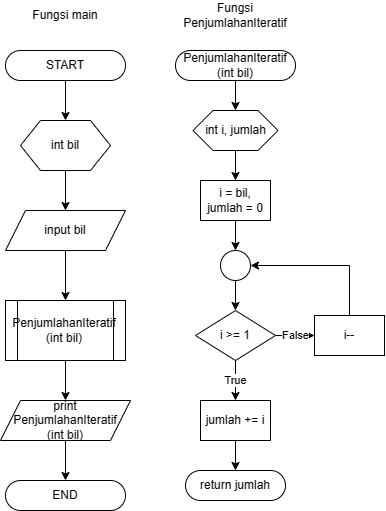

The diagram above was exported from draw.io. Its source (the exported page's mxGraphModel, read from the mxfile embedded in the PNG):
<mxGraphModel dx="621" dy="689" grid="1" gridSize="10" guides="1" tooltips="1" connect="1" arrows="1" fold="1" page="1" pageScale="1" pageWidth="827" pageHeight="1169" math="0" shadow="0">
  <root>
    <mxCell id="0" />
    <mxCell id="1" parent="0" />
    <mxCell id="bu9hTizi0fO8ZILdO97I-3" value="" style="edgeStyle=orthogonalEdgeStyle;rounded=0;orthogonalLoop=1;jettySize=auto;html=1;" edge="1" parent="1" source="cn_bSJkI4DVZISpIl63--1" target="bu9hTizi0fO8ZILdO97I-2">
      <mxGeometry relative="1" as="geometry" />
    </mxCell>
    <mxCell id="cn_bSJkI4DVZISpIl63--1" value="START" style="rounded=1;whiteSpace=wrap;html=1;arcSize=50;" vertex="1" parent="1">
      <mxGeometry x="90" y="100" width="120" height="30" as="geometry" />
    </mxCell>
    <mxCell id="bu9hTizi0fO8ZILdO97I-1" value="Fungsi main" style="text;html=1;strokeColor=none;fillColor=none;align=center;verticalAlign=middle;whiteSpace=wrap;rounded=0;" vertex="1" parent="1">
      <mxGeometry x="100" y="50" width="100" height="30" as="geometry" />
    </mxCell>
    <mxCell id="bu9hTizi0fO8ZILdO97I-5" value="" style="edgeStyle=orthogonalEdgeStyle;rounded=0;orthogonalLoop=1;jettySize=auto;html=1;" edge="1" parent="1" source="bu9hTizi0fO8ZILdO97I-2" target="bu9hTizi0fO8ZILdO97I-4">
      <mxGeometry relative="1" as="geometry" />
    </mxCell>
    <mxCell id="bu9hTizi0fO8ZILdO97I-2" value="int bil" style="shape=hexagon;perimeter=hexagonPerimeter2;whiteSpace=wrap;html=1;fixedSize=1;" vertex="1" parent="1">
      <mxGeometry x="105" y="170" width="90" height="50" as="geometry" />
    </mxCell>
    <mxCell id="HI4V1kg7CZAwWlCA_5oX-2" value="" style="edgeStyle=orthogonalEdgeStyle;rounded=0;orthogonalLoop=1;jettySize=auto;html=1;" edge="1" parent="1" source="bu9hTizi0fO8ZILdO97I-4" target="HI4V1kg7CZAwWlCA_5oX-1">
      <mxGeometry relative="1" as="geometry" />
    </mxCell>
    <mxCell id="bu9hTizi0fO8ZILdO97I-4" value="input bil" style="shape=parallelogram;perimeter=parallelogramPerimeter;whiteSpace=wrap;html=1;fixedSize=1;" vertex="1" parent="1">
      <mxGeometry x="90" y="260" width="120" height="40" as="geometry" />
    </mxCell>
    <mxCell id="3LbZXvVJz73GZ1vfV_8e-2" value="" style="edgeStyle=orthogonalEdgeStyle;rounded=0;orthogonalLoop=1;jettySize=auto;html=1;" edge="1" parent="1" source="HI4V1kg7CZAwWlCA_5oX-1" target="3LbZXvVJz73GZ1vfV_8e-1">
      <mxGeometry relative="1" as="geometry" />
    </mxCell>
    <mxCell id="HI4V1kg7CZAwWlCA_5oX-1" value="PenjumlahanIteratif&lt;br&gt;(int bil)" style="shape=process;whiteSpace=wrap;html=1;backgroundOutline=1;" vertex="1" parent="1">
      <mxGeometry x="90" y="350" width="120" height="60" as="geometry" />
    </mxCell>
    <mxCell id="KjF5ssrmL5gvHZukzioQ-2" value="" style="edgeStyle=orthogonalEdgeStyle;rounded=0;orthogonalLoop=1;jettySize=auto;html=1;" edge="1" parent="1" source="3LbZXvVJz73GZ1vfV_8e-1" target="KjF5ssrmL5gvHZukzioQ-1">
      <mxGeometry relative="1" as="geometry" />
    </mxCell>
    <mxCell id="3LbZXvVJz73GZ1vfV_8e-1" value="print PenjumlahanIteratif&lt;br&gt;(int bil)" style="shape=parallelogram;perimeter=parallelogramPerimeter;whiteSpace=wrap;html=1;fixedSize=1;" vertex="1" parent="1">
      <mxGeometry x="85" y="450" width="130" height="40" as="geometry" />
    </mxCell>
    <mxCell id="KjF5ssrmL5gvHZukzioQ-1" value="END" style="rounded=1;whiteSpace=wrap;html=1;arcSize=50;" vertex="1" parent="1">
      <mxGeometry x="90" y="530" width="120" height="30" as="geometry" />
    </mxCell>
    <mxCell id="KjF5ssrmL5gvHZukzioQ-3" value="Fungsi PenjumlahanIteratif" style="text;html=1;strokeColor=none;fillColor=none;align=center;verticalAlign=middle;whiteSpace=wrap;rounded=0;" vertex="1" parent="1">
      <mxGeometry x="270" y="50" width="100" height="30" as="geometry" />
    </mxCell>
    <mxCell id="KjF5ssrmL5gvHZukzioQ-6" value="" style="edgeStyle=orthogonalEdgeStyle;rounded=0;orthogonalLoop=1;jettySize=auto;html=1;" edge="1" parent="1" source="KjF5ssrmL5gvHZukzioQ-4" target="KjF5ssrmL5gvHZukzioQ-5">
      <mxGeometry relative="1" as="geometry" />
    </mxCell>
    <mxCell id="KjF5ssrmL5gvHZukzioQ-4" value="PenjumlahanIteratif&lt;br&gt;(int bil)" style="rounded=1;whiteSpace=wrap;html=1;arcSize=50;" vertex="1" parent="1">
      <mxGeometry x="260" y="100" width="120" height="30" as="geometry" />
    </mxCell>
    <mxCell id="KjF5ssrmL5gvHZukzioQ-8" value="" style="edgeStyle=orthogonalEdgeStyle;rounded=0;orthogonalLoop=1;jettySize=auto;html=1;" edge="1" parent="1" source="KjF5ssrmL5gvHZukzioQ-5" target="KjF5ssrmL5gvHZukzioQ-7">
      <mxGeometry relative="1" as="geometry" />
    </mxCell>
    <mxCell id="KjF5ssrmL5gvHZukzioQ-5" value="int i, jumlah" style="shape=hexagon;perimeter=hexagonPerimeter2;whiteSpace=wrap;html=1;fixedSize=1;" vertex="1" parent="1">
      <mxGeometry x="277.5" y="160" width="85" height="40" as="geometry" />
    </mxCell>
    <mxCell id="dJEnjcr4gtZ6iUkuHbqk-3" value="" style="edgeStyle=orthogonalEdgeStyle;rounded=0;orthogonalLoop=1;jettySize=auto;html=1;" edge="1" parent="1" source="KjF5ssrmL5gvHZukzioQ-7" target="dJEnjcr4gtZ6iUkuHbqk-1">
      <mxGeometry relative="1" as="geometry" />
    </mxCell>
    <mxCell id="KjF5ssrmL5gvHZukzioQ-7" value="i = bil, jumlah = 0" style="rounded=0;whiteSpace=wrap;html=1;" vertex="1" parent="1">
      <mxGeometry x="285" y="230" width="70" height="40" as="geometry" />
    </mxCell>
    <mxCell id="KjF5ssrmL5gvHZukzioQ-13" value="False" style="edgeStyle=orthogonalEdgeStyle;rounded=0;orthogonalLoop=1;jettySize=auto;html=1;" edge="1" parent="1" source="KjF5ssrmL5gvHZukzioQ-9" target="KjF5ssrmL5gvHZukzioQ-11">
      <mxGeometry relative="1" as="geometry" />
    </mxCell>
    <mxCell id="KjF5ssrmL5gvHZukzioQ-15" value="True" style="edgeStyle=orthogonalEdgeStyle;rounded=0;orthogonalLoop=1;jettySize=auto;html=1;" edge="1" parent="1" source="KjF5ssrmL5gvHZukzioQ-9" target="KjF5ssrmL5gvHZukzioQ-10">
      <mxGeometry relative="1" as="geometry" />
    </mxCell>
    <mxCell id="KjF5ssrmL5gvHZukzioQ-9" value="i &amp;gt;= 1" style="rhombus;whiteSpace=wrap;html=1;" vertex="1" parent="1">
      <mxGeometry x="280" y="360" width="80" height="50" as="geometry" />
    </mxCell>
    <mxCell id="dJEnjcr4gtZ6iUkuHbqk-5" value="" style="edgeStyle=orthogonalEdgeStyle;rounded=0;orthogonalLoop=1;jettySize=auto;html=1;" edge="1" parent="1" source="KjF5ssrmL5gvHZukzioQ-10" target="KjF5ssrmL5gvHZukzioQ-12">
      <mxGeometry relative="1" as="geometry" />
    </mxCell>
    <mxCell id="KjF5ssrmL5gvHZukzioQ-10" value="jumlah += i" style="rounded=0;whiteSpace=wrap;html=1;" vertex="1" parent="1">
      <mxGeometry x="285" y="450" width="70" height="40" as="geometry" />
    </mxCell>
    <mxCell id="KjF5ssrmL5gvHZukzioQ-11" value="i--" style="rounded=0;whiteSpace=wrap;html=1;" vertex="1" parent="1">
      <mxGeometry x="399" y="365" width="70" height="40" as="geometry" />
    </mxCell>
    <mxCell id="KjF5ssrmL5gvHZukzioQ-12" value="return jumlah" style="rounded=1;whiteSpace=wrap;html=1;arcSize=50;" vertex="1" parent="1">
      <mxGeometry x="270" y="520" width="100" height="30" as="geometry" />
    </mxCell>
    <mxCell id="dJEnjcr4gtZ6iUkuHbqk-4" value="" style="edgeStyle=orthogonalEdgeStyle;rounded=0;orthogonalLoop=1;jettySize=auto;html=1;" edge="1" parent="1" source="dJEnjcr4gtZ6iUkuHbqk-1" target="KjF5ssrmL5gvHZukzioQ-9">
      <mxGeometry relative="1" as="geometry" />
    </mxCell>
    <mxCell id="dJEnjcr4gtZ6iUkuHbqk-1" value="" style="ellipse;whiteSpace=wrap;html=1;" vertex="1" parent="1">
      <mxGeometry x="305" y="300" width="30" height="30" as="geometry" />
    </mxCell>
    <mxCell id="dJEnjcr4gtZ6iUkuHbqk-6" value="" style="endArrow=classic;html=1;rounded=0;exitX=0.5;exitY=0;exitDx=0;exitDy=0;entryX=1;entryY=0.5;entryDx=0;entryDy=0;" edge="1" parent="1" source="KjF5ssrmL5gvHZukzioQ-11" target="dJEnjcr4gtZ6iUkuHbqk-1">
      <mxGeometry width="50" height="50" relative="1" as="geometry">
        <mxPoint x="310" y="470" as="sourcePoint" />
        <mxPoint x="360" y="420" as="targetPoint" />
        <Array as="points">
          <mxPoint x="434" y="315" />
        </Array>
      </mxGeometry>
    </mxCell>
  </root>
</mxGraphModel>